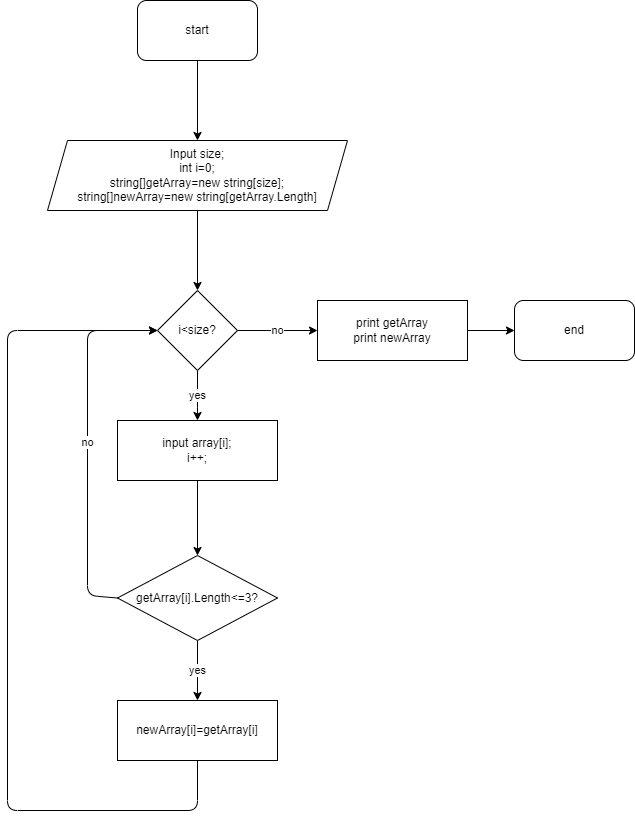

The diagram above was exported from draw.io. Its source (the exported page's mxGraphModel, read from the mxfile embedded in the PNG):
<mxGraphModel dx="804" dy="353" grid="1" gridSize="10" guides="1" tooltips="1" connect="1" arrows="1" fold="1" page="1" pageScale="1" pageWidth="827" pageHeight="1169" math="0" shadow="0">
  <root>
    <mxCell id="0" />
    <mxCell id="1" parent="0" />
    <mxCell id="4" value="" style="edgeStyle=none;html=1;" parent="1" target="3" edge="1">
      <mxGeometry relative="1" as="geometry">
        <mxPoint x="390" y="80" as="sourcePoint" />
      </mxGeometry>
    </mxCell>
    <mxCell id="6" value="" style="edgeStyle=none;html=1;" parent="1" source="3" target="5" edge="1">
      <mxGeometry relative="1" as="geometry" />
    </mxCell>
    <mxCell id="3" value="Input size;&lt;br&gt;int i=0;&lt;br&gt;string[]getArray=new string[size];&lt;br&gt;string[]newArray=new string[getArray.Length]" style="shape=parallelogram;perimeter=parallelogramPerimeter;whiteSpace=wrap;html=1;fixedSize=1;" parent="1" vertex="1">
      <mxGeometry x="240" y="160" width="300" height="70" as="geometry" />
    </mxCell>
    <mxCell id="9" value="yes" style="edgeStyle=none;html=1;" parent="1" source="5" target="7" edge="1">
      <mxGeometry relative="1" as="geometry">
        <Array as="points">
          <mxPoint x="390" y="420" />
        </Array>
      </mxGeometry>
    </mxCell>
    <mxCell id="16" value="no" style="edgeStyle=none;html=1;" parent="1" source="5" target="15" edge="1">
      <mxGeometry relative="1" as="geometry" />
    </mxCell>
    <mxCell id="5" value="i&amp;lt;size?" style="rhombus;whiteSpace=wrap;html=1;" parent="1" vertex="1">
      <mxGeometry x="350" y="310" width="80" height="80" as="geometry" />
    </mxCell>
    <mxCell id="10" value="no" style="edgeStyle=none;html=1;entryX=0;entryY=0.5;entryDx=0;entryDy=0;exitX=0;exitY=0.5;exitDx=0;exitDy=0;" parent="1" source="11" target="5" edge="1">
      <mxGeometry relative="1" as="geometry">
        <mxPoint x="190" y="490" as="targetPoint" />
        <Array as="points">
          <mxPoint x="280" y="615" />
          <mxPoint x="280" y="350" />
        </Array>
      </mxGeometry>
    </mxCell>
    <mxCell id="12" value="" style="edgeStyle=none;html=1;" parent="1" source="7" target="11" edge="1">
      <mxGeometry relative="1" as="geometry" />
    </mxCell>
    <mxCell id="7" value="input array[i];&lt;br&gt;i++;" style="rounded=0;whiteSpace=wrap;html=1;" parent="1" vertex="1">
      <mxGeometry x="310" y="440" width="160" height="60" as="geometry" />
    </mxCell>
    <mxCell id="8" value="start" style="rounded=1;whiteSpace=wrap;html=1;" parent="1" vertex="1">
      <mxGeometry x="330" y="20" width="120" height="60" as="geometry" />
    </mxCell>
    <mxCell id="14" value="yes" style="edgeStyle=none;html=1;entryX=0.5;entryY=0;entryDx=0;entryDy=0;" parent="1" source="11" target="13" edge="1">
      <mxGeometry relative="1" as="geometry" />
    </mxCell>
    <mxCell id="11" value="getArray[i].Length&amp;lt;=3?" style="rhombus;whiteSpace=wrap;html=1;" parent="1" vertex="1">
      <mxGeometry x="310" y="575" width="160" height="85" as="geometry" />
    </mxCell>
    <mxCell id="20" style="edgeStyle=none;html=1;exitX=0.5;exitY=1;exitDx=0;exitDy=0;" parent="1" source="13" edge="1">
      <mxGeometry relative="1" as="geometry">
        <mxPoint x="350" y="350" as="targetPoint" />
        <Array as="points">
          <mxPoint x="390" y="830" />
          <mxPoint x="200" y="830" />
          <mxPoint x="200" y="350" />
        </Array>
      </mxGeometry>
    </mxCell>
    <mxCell id="13" value="newArray[i]=getArray[i]" style="rounded=0;whiteSpace=wrap;html=1;" parent="1" vertex="1">
      <mxGeometry x="310" y="720" width="160" height="60" as="geometry" />
    </mxCell>
    <mxCell id="22" value="" style="edgeStyle=none;html=1;" parent="1" source="15" target="21" edge="1">
      <mxGeometry relative="1" as="geometry" />
    </mxCell>
    <mxCell id="15" value="print getArray&lt;br&gt;print newArray" style="rounded=0;whiteSpace=wrap;html=1;" parent="1" vertex="1">
      <mxGeometry x="510" y="320" width="150" height="60" as="geometry" />
    </mxCell>
    <mxCell id="21" value="end" style="rounded=1;whiteSpace=wrap;html=1;" parent="1" vertex="1">
      <mxGeometry x="707" y="320" width="120" height="60" as="geometry" />
    </mxCell>
  </root>
</mxGraphModel>